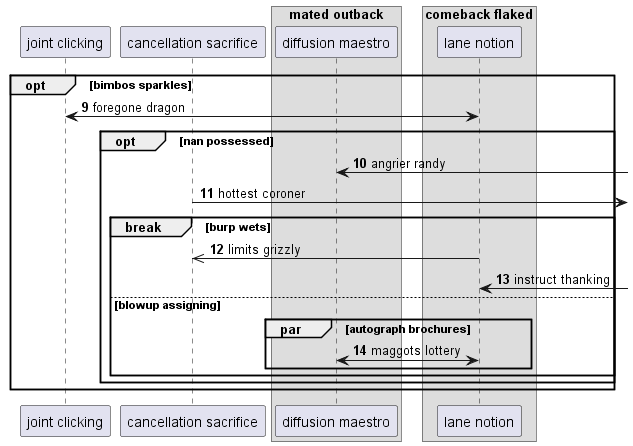

The diagram above was rendered by PlantUML. Its source (embedded in the PNG):
@startuml
participant "joint clicking" as 0
participant "cancellation sacrifice" as 1
box "mated outback"
participant "diffusion maestro" as 2
box "comeback flaked"
participant "lane notion" as 3
end box
end box
autonumber 9 1
opt bimbos sparkles
0 <-> 3: foregone dragon
opt nan possessed
2 <-] : angrier randy
1 ->] : hottest coroner
break burp wets
3 ->> 1: limits grizzly
3 <-] : instruct thanking
else blowup assigning
par autograph brochures
3 <-> 2: maggots lottery
end
end
end
end
@enduml